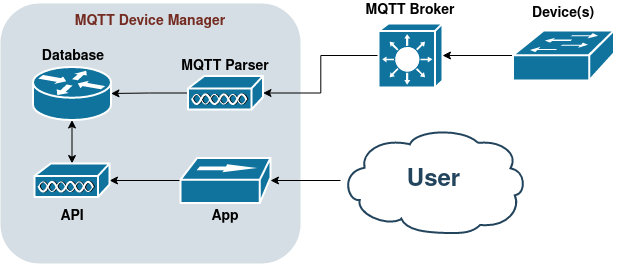

The diagram above was exported from draw.io. Its source (the exported page's mxGraphModel, read from the mxfile embedded in the PNG):
<mxGraphModel dx="1422" dy="915" grid="1" gridSize="10" guides="1" tooltips="1" connect="1" arrows="1" fold="1" page="1" pageScale="1" pageWidth="700" pageHeight="350" background="none" math="0" shadow="0">
  <root>
    <mxCell id="0" />
    <mxCell id="1" parent="0" />
    <mxCell id="2095" value="" style="rounded=1;whiteSpace=wrap;html=1;strokeColor=none;fillColor=#BAC8D3;fontSize=24;fontColor=#23445D;align=center;opacity=60;" parent="1" vertex="1">
      <mxGeometry x="37" y="40" width="300" height="260" as="geometry" />
    </mxCell>
    <mxCell id="MzTOAcR9o69sXPKj00H2-2268" style="edgeStyle=orthogonalEdgeStyle;rounded=0;orthogonalLoop=1;jettySize=auto;html=1;fontColor=#000000;startArrow=none;startFill=0;strokeColor=default;" edge="1" parent="1" source="2109" target="2126">
      <mxGeometry relative="1" as="geometry" />
    </mxCell>
    <mxCell id="2109" value="User" style="shape=mxgraph.cisco.storage.cloud;html=1;dashed=0;strokeColor=#23445D;fillColor=#ffffff;strokeWidth=2;fontFamily=Helvetica;fontSize=24;fontColor=#23445D;align=center;fontStyle=1" parent="1" vertex="1">
      <mxGeometry x="377" y="164" width="186" height="106" as="geometry" />
    </mxCell>
    <mxCell id="MzTOAcR9o69sXPKj00H2-2274" style="edgeStyle=orthogonalEdgeStyle;rounded=0;orthogonalLoop=1;jettySize=auto;html=1;entryX=1;entryY=0.5;entryDx=0;entryDy=0;entryPerimeter=0;fontColor=#000000;startArrow=none;startFill=0;strokeColor=default;" edge="1" parent="1" source="2113" target="2120">
      <mxGeometry relative="1" as="geometry" />
    </mxCell>
    <mxCell id="2113" value="" style="shape=mxgraph.cisco.switches.layer_3_switch;html=1;dashed=0;fillColor=#10739E;strokeColor=#ffffff;strokeWidth=2;verticalLabelPosition=bottom;verticalAlign=top;fontFamily=Helvetica;fontSize=36;fontColor=#FFB366" parent="1" vertex="1">
      <mxGeometry x="415" y="60" width="64" height="64" as="geometry" />
    </mxCell>
    <mxCell id="MzTOAcR9o69sXPKj00H2-2276" style="edgeStyle=orthogonalEdgeStyle;rounded=0;orthogonalLoop=1;jettySize=auto;html=1;entryX=1;entryY=0.5;entryDx=0;entryDy=0;entryPerimeter=0;fontColor=#000000;startArrow=none;startFill=0;strokeColor=default;" edge="1" parent="1" source="2114" target="2113">
      <mxGeometry relative="1" as="geometry" />
    </mxCell>
    <mxCell id="2114" value="" style="shape=mxgraph.cisco.switches.workgroup_switch;html=1;dashed=0;fillColor=#10739E;strokeColor=#ffffff;strokeWidth=2;verticalLabelPosition=bottom;verticalAlign=top;fontFamily=Helvetica;fontSize=36;fontColor=#FFB366" parent="1" vertex="1">
      <mxGeometry x="549.5" y="67" width="101" height="50" as="geometry" />
    </mxCell>
    <mxCell id="MzTOAcR9o69sXPKj00H2-2264" style="edgeStyle=orthogonalEdgeStyle;rounded=0;orthogonalLoop=1;jettySize=auto;html=1;fontColor=#000000;" edge="1" parent="1" source="2120" target="2134">
      <mxGeometry relative="1" as="geometry" />
    </mxCell>
    <mxCell id="2120" value="" style="shape=mxgraph.cisco.misc.access_point;html=1;dashed=0;fillColor=#10739E;strokeColor=#ffffff;strokeWidth=2;verticalLabelPosition=bottom;verticalAlign=top;fontFamily=Helvetica;fontSize=36;fontColor=#FFB366" parent="1" vertex="1">
      <mxGeometry x="224.5" y="112.5" width="75" height="34" as="geometry" />
    </mxCell>
    <mxCell id="MzTOAcR9o69sXPKj00H2-2267" style="edgeStyle=orthogonalEdgeStyle;rounded=0;orthogonalLoop=1;jettySize=auto;html=1;entryX=1;entryY=0.5;entryDx=0;entryDy=0;entryPerimeter=0;fontColor=#000000;startArrow=none;startFill=0;strokeColor=default;" edge="1" parent="1" source="2126" target="MzTOAcR9o69sXPKj00H2-2259">
      <mxGeometry relative="1" as="geometry" />
    </mxCell>
    <mxCell id="2126" value="" style="shape=mxgraph.cisco.hubs_and_gateways.100baset_hub;html=1;dashed=0;fillColor=#10739E;strokeColor=#ffffff;strokeWidth=2;verticalLabelPosition=bottom;verticalAlign=top;fontFamily=Helvetica;fontSize=36;fontColor=#FFB366" parent="1" vertex="1">
      <mxGeometry x="217" y="194.5" width="90" height="45" as="geometry" />
    </mxCell>
    <mxCell id="2134" value="" style="shape=mxgraph.cisco.routers.router;html=1;dashed=0;fillColor=#10739E;strokeColor=#ffffff;strokeWidth=2;verticalLabelPosition=bottom;verticalAlign=top;fontFamily=Helvetica;fontSize=36;fontColor=#FFB366" parent="1" vertex="1">
      <mxGeometry x="69.5" y="103.5" width="78" height="53" as="geometry" />
    </mxCell>
    <mxCell id="2226" value="MQTT Device Manager" style="rounded=1;whiteSpace=wrap;html=1;strokeColor=none;fillColor=none;fontSize=14;fontColor=#742B21;align=center;fontStyle=1" parent="1" vertex="1">
      <mxGeometry x="77" y="48" width="220" height="19" as="geometry" />
    </mxCell>
    <mxCell id="MzTOAcR9o69sXPKj00H2-2258" value="MQTT Parser" style="rounded=1;whiteSpace=wrap;html=1;strokeColor=none;fillColor=none;fontSize=14;fontColor=#000000;align=center;fontStyle=1" vertex="1" parent="1">
      <mxGeometry x="217" y="93.5" width="90" height="19" as="geometry" />
    </mxCell>
    <mxCell id="MzTOAcR9o69sXPKj00H2-2266" style="edgeStyle=orthogonalEdgeStyle;rounded=0;orthogonalLoop=1;jettySize=auto;html=1;entryX=0.5;entryY=1;entryDx=0;entryDy=0;entryPerimeter=0;fontColor=#000000;horizontal=1;strokeColor=default;startArrow=classic;startFill=1;" edge="1" parent="1" source="MzTOAcR9o69sXPKj00H2-2259" target="2134">
      <mxGeometry relative="1" as="geometry" />
    </mxCell>
    <mxCell id="MzTOAcR9o69sXPKj00H2-2259" value="" style="shape=mxgraph.cisco.misc.access_point;html=1;dashed=0;fillColor=#10739E;strokeColor=#ffffff;strokeWidth=2;verticalLabelPosition=bottom;verticalAlign=top;fontFamily=Helvetica;fontSize=36;fontColor=#FFB366" vertex="1" parent="1">
      <mxGeometry x="71" y="200" width="75" height="34" as="geometry" />
    </mxCell>
    <mxCell id="MzTOAcR9o69sXPKj00H2-2260" value="API" style="rounded=1;whiteSpace=wrap;html=1;strokeColor=none;fillColor=none;fontSize=14;fontColor=#000000;align=center;fontStyle=1" vertex="1" parent="1">
      <mxGeometry x="63.5" y="243" width="90" height="19" as="geometry" />
    </mxCell>
    <mxCell id="MzTOAcR9o69sXPKj00H2-2262" value="Database" style="rounded=1;whiteSpace=wrap;html=1;strokeColor=none;fillColor=none;fontSize=14;fontColor=#000000;align=center;fontStyle=1" vertex="1" parent="1">
      <mxGeometry x="65" y="83.5" width="90" height="19" as="geometry" />
    </mxCell>
    <mxCell id="MzTOAcR9o69sXPKj00H2-2263" value="App" style="rounded=1;whiteSpace=wrap;html=1;strokeColor=none;fillColor=none;fontSize=14;fontColor=#000000;align=center;fontStyle=1" vertex="1" parent="1">
      <mxGeometry x="217" y="243" width="90" height="19" as="geometry" />
    </mxCell>
    <mxCell id="MzTOAcR9o69sXPKj00H2-2269" value="MQTT Broker" style="rounded=1;whiteSpace=wrap;html=1;strokeColor=none;fillColor=none;fontSize=14;fontColor=#000000;align=center;fontStyle=1" vertex="1" parent="1">
      <mxGeometry x="377" y="37.5" width="140" height="19" as="geometry" />
    </mxCell>
    <mxCell id="MzTOAcR9o69sXPKj00H2-2271" value="Device(s)" style="rounded=1;whiteSpace=wrap;html=1;strokeColor=none;fillColor=none;fontSize=14;fontColor=#000000;align=center;fontStyle=1" vertex="1" parent="1">
      <mxGeometry x="530" y="40" width="140" height="19" as="geometry" />
    </mxCell>
  </root>
</mxGraphModel>